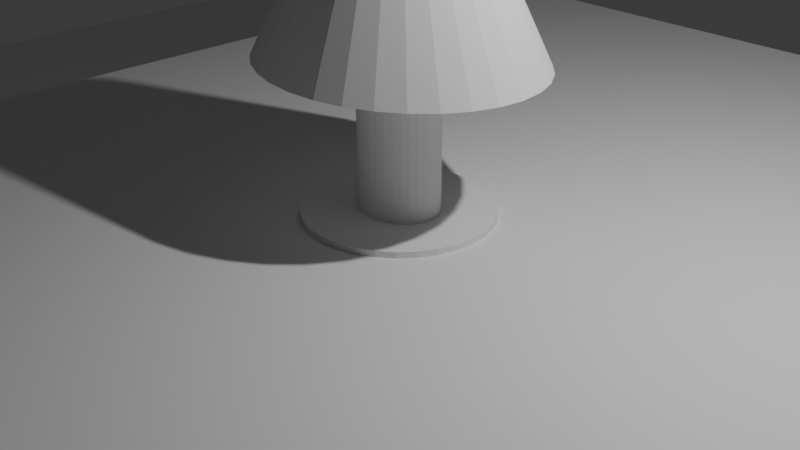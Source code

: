 # Source: 3rd_room.blend  (saved by Blender 4.2.66; exported with 4.5.12 LTS)
import bpy
from mathutils import Matrix  # noqa: F401  (used for matrix-valued properties, if any)

bpy.ops.wm.read_factory_settings(use_empty=True)
scene = bpy.context.scene
scene.name = 'Scene'

# ---- collections
col_collection = bpy.data.collections.new('Collection'); scene.collection.children.link(col_collection)

# ---- world
world_world = bpy.data.worlds.new('World'); scene.world = world_world
world_world.use_nodes = True; world_world.node_tree.nodes.clear()
_N = world_world.node_tree.nodes; _L = world_world.node_tree.links
n0 = _N.new('ShaderNodeOutputWorld'); n0.name = 'World Output'; n0.location = (300, 300)
n1 = _N.new('ShaderNodeBackground'); n1.name = 'Background'; n1.location = (10, 300)
n1.inputs[0].default_value = (0.05088, 0.05088, 0.05088, 1.0)
_L.new(n1.outputs[0], n0.inputs[0])
n0.is_active_output = True
world_world.color = (0.05088, 0.05088, 0.05088)
world_world.sun_shadow_jitter_overblur = 0.0

# ---- cameras
cam_camera = bpy.data.cameras.new('Camera')
cam_camera.clip_end = 100.0
cam_camera.ortho_scale = 7.314

# ---- lights
light_light = bpy.data.lights.new('Light', 'POINT')
light_light.energy = 1000.0
light_light.shadow_soft_size = 0.1

# ---- meshes
me_cylinder_001 = bpy.data.meshes.new('Cylinder.001')
me_cylinder_001.from_pydata([(3.158e-09, 0.388, -1.0), (0.0, 1.0, 1.0), (0.08854, 0.3805, -1.0), (0.1951, 0.9808, 1.0), (0.1737, 0.3585, -1.0), (0.3827, 0.9239, 1.0), (0.2521, 0.3226, -1.0), (0.5556, 0.8315, 1.0), (0.3209, 0.2744, -1.0), (0.7071, 0.7071, 1.0), (0.3773, 0.2156, -1.0), (0.8315, 0.5556, 1.0), (0.4193, 0.1485, -1.0), (0.9239, 0.3827, 1.0), (0.4451, 0.0757, -1.0), (0.9808, 0.1951, 1.0), (0.4538, -9.147e-10, -1.0), (1.0, 0.0, 1.0), (0.4451, -0.0757, -1.0), (0.9808, -0.1951, 1.0), (0.4193, -0.1485, -1.0), (0.9239, -0.3827, 1.0), (0.3773, -0.2156, -1.0), (0.8315, -0.5556, 1.0), (0.3209, -0.2744, -1.0), (0.7071, -0.7071, 1.0), (0.2521, -0.3226, -1.0), (0.5556, -0.8315, 1.0), (0.1737, -0.3585, -1.0), (0.3827, -0.9239, 1.0), (0.08854, -0.3805, -1.0), (0.1951, -0.9808, 1.0), (3.158e-09, -0.388, -1.0), (0.0, -1.0, 1.0), (-0.08854, -0.3805, -1.0), (-0.1951, -0.9808, 1.0), (-0.1737, -0.3585, -1.0), (-0.3827, -0.9239, 1.0), (-0.2521, -0.3226, -1.0), (-0.5556, -0.8315, 1.0), (-0.3209, -0.2744, -1.0), (-0.7071, -0.7071, 1.0), (-0.3773, -0.2156, -1.0), (-0.8315, -0.5556, 1.0), (-0.4193, -0.1485, -1.0), (-0.9239, -0.3827, 1.0), (-0.4451, -0.0757, -1.0), (-0.9808, -0.1951, 1.0), (-0.4538, -9.147e-10, -1.0), (-1.0, 0.0, 1.0), (-0.4451, 0.0757, -1.0), (-0.9808, 0.1951, 1.0), (-0.4193, 0.1485, -1.0), (-0.9239, 0.3827, 1.0), (-0.3773, 0.2156, -1.0), (-0.8315, 0.5556, 1.0), (-0.3209, 0.2744, -1.0), (-0.7071, 0.7071, 1.0), (-0.2521, 0.3226, -1.0), (-0.5556, 0.8315, 1.0), (-0.1737, 0.3585, -1.0), (-0.3827, 0.9239, 1.0), (-0.08854, 0.3805, -1.0), (-0.1951, 0.9808, 1.0), (0.0, 1.0, -1.0), (0.1951, 0.9808, -1.0), (0.3827, 0.9239, -1.0), (0.5556, 0.8315, -1.0), (0.7071, 0.7071, -1.0), (0.8315, 0.5556, -1.0), (0.9239, 0.3827, -1.0), (0.9808, 0.1951, -1.0), (1.0, 0.0, -1.0), (0.9808, -0.1951, -1.0), (0.9239, -0.3827, -1.0), (0.8315, -0.5556, -1.0), (0.7071, -0.7071, -1.0), (0.5556, -0.8315, -1.0), (0.3827, -0.9239, -1.0), (0.1951, -0.9808, -1.0), (0.0, -1.0, -1.0), (-0.1951, -0.9808, -1.0), (-0.3827, -0.9239, -1.0), (-0.5556, -0.8315, -1.0), (-0.7071, -0.7071, -1.0), (-0.8315, -0.5556, -1.0), (-0.9239, -0.3827, -1.0), (-0.9808, -0.1951, -1.0), (-1.0, 0.0, -1.0), (-0.9808, 0.1951, -1.0), (-0.9239, 0.3827, -1.0), (-0.8315, 0.5556, -1.0), (-0.7071, 0.7071, -1.0), (-0.5556, 0.8315, -1.0), (-0.3827, 0.9239, -1.0), (-0.1951, 0.9808, -1.0), (-0.08854, 0.3805, -27.85), (-0.1737, 0.3585, -27.85), (-0.2521, 0.3226, -27.85), (-0.3209, 0.2744, -27.85), (-0.3773, 0.2156, -27.85), (-0.4193, 0.1485, -27.85), (-0.4451, 0.0757, -27.85), (-0.4538, -9.147e-10, -27.85), (-0.4451, -0.0757, -27.85), (-0.4193, -0.1485, -27.85), (-0.3773, -0.2156, -27.85), (-0.3209, -0.2744, -27.85), (-0.2521, -0.3226, -27.85), (-0.1737, -0.3585, -27.85), (-0.08854, -0.3805, -27.85), (-1.395e-09, -0.388, -27.85), (0.08854, -0.3805, -27.85), (0.1737, -0.3585, -27.85), (0.2521, -0.3226, -27.85), (0.3209, -0.2744, -27.85), (0.3773, -0.2156, -27.85), (0.4193, -0.1485, -27.85), (0.4451, -0.0757, -27.85), (0.4538, -9.147e-10, -27.85), (0.4451, 0.0757, -27.85), (0.4193, 0.1485, -27.85), (0.3773, 0.2156, -27.85), (0.3209, 0.2744, -27.85), (0.2521, 0.3226, -27.85), (0.1737, 0.3585, -27.85), (0.08854, 0.3805, -27.85), (-1.395e-09, 0.388, -27.85), (-0.08854, 0.3805, -27.85), (-0.1737, 0.3585, -27.85), (-0.2521, 0.3226, -27.85), (-0.3209, 0.2744, -27.85), (-0.3773, 0.2156, -27.85), (-0.4193, 0.1485, -27.85), (-0.4451, 0.0757, -27.85), (-0.4538, -9.147e-10, -27.85), (-0.4451, -0.0757, -27.85), (-0.4193, -0.1485, -27.85), (-0.3773, -0.2156, -27.85), (-0.3209, -0.2744, -27.85), (-0.2521, -0.3226, -27.85), (-0.1737, -0.3585, -27.85), (-0.08854, -0.3805, -27.85), (-1.395e-09, -0.388, -27.85), (0.08854, -0.3805, -27.85), (0.1737, -0.3585, -27.85), (0.2521, -0.3226, -27.85), (0.3209, -0.2744, -27.85), (0.3773, -0.2156, -27.85), (0.4193, -0.1485, -27.85), (0.4451, -0.0757, -27.85), (0.4538, -9.147e-10, -27.85), (0.4451, 0.0757, -27.85), (0.4193, 0.1485, -27.85), (0.3773, 0.2156, -27.85), (0.3209, 0.2744, -27.85), (0.2521, 0.3226, -27.85), (0.1737, 0.3585, -27.85), (0.08854, 0.3805, -27.85), (-1.395e-09, 0.388, -27.85), (-0.3025, 1.3, -27.85), (-0.5933, 1.225, -27.85), (-0.8614, 1.102, -27.85), (-1.096, 0.9373, -27.85), (-1.289, 0.7364, -27.85), (-1.432, 0.5073, -27.85), (-1.521, 0.2586, -27.85), (-1.55, 5.877e-09, -27.85), (-1.521, -0.2586, -27.85), (-1.438, -0.5094, -27.63), (-1.289, -0.7364, -27.85), (-1.096, -0.9373, -27.85), (-0.8614, -1.102, -27.85), (-0.5933, -1.225, -27.85), (-0.3025, -1.3, -27.85), (3.078e-08, -1.326, -27.85), (0.3025, -1.3, -27.85), (0.5933, -1.225, -27.85), (0.8614, -1.102, -27.85), (1.096, -0.9373, -27.85), (1.289, -0.7364, -27.85), (1.432, -0.5073, -27.85), (1.521, -0.2586, -27.85), (1.55, 5.877e-09, -27.85), (1.521, 0.2586, -27.85), (1.432, 0.5073, -27.85), (1.289, 0.7364, -27.85), (1.096, 0.9373, -27.85), (0.8614, 1.102, -27.85), (0.5933, 1.225, -27.85), (0.3025, 1.3, -27.85), (3.078e-08, 1.326, -27.85), (-0.1481, 0.6366, -54.71), (-0.2905, 0.5997, -54.71), (-0.4218, 0.5397, -54.71), (-0.5368, 0.459, -54.71), (-0.6312, 0.3606, -54.71), (-0.7014, 0.2484, -54.71), (-0.7446, 0.1266, -54.71), (-0.7592, 8.622e-09, -54.71), (-0.7446, -0.1266, -54.71), (-0.6954, -0.2462, -54.93), (-0.6312, -0.3606, -54.71), (-0.5368, -0.459, -54.71), (-0.4218, -0.5397, -54.71), (-0.2905, -0.5997, -54.71), (-0.1481, -0.6366, -54.71), (3.798e-08, -0.6491, -54.71), (0.1481, -0.6366, -54.71), (0.2905, -0.5997, -54.71), (0.4218, -0.5397, -54.71), (0.5368, -0.459, -54.71), (0.6312, -0.3606, -54.71), (0.7014, -0.2484, -54.71), (0.7446, -0.1266, -54.71), (0.7592, 8.622e-09, -54.71), (0.7446, 0.1266, -54.71), (0.7014, 0.2484, -54.71), (0.6312, 0.3606, -54.71), (0.5368, 0.459, -54.71), (0.4218, 0.5397, -54.71), (0.2905, 0.5997, -54.71), (0.1481, 0.6366, -54.71), (3.798e-08, 0.6491, -54.71)], [], [(64, 1, 3, 65), (65, 3, 5, 66), (66, 5, 7, 67), (67, 7, 9, 68), (68, 9, 11, 69), (69, 11, 13, 70), (70, 13, 15, 71), (71, 15, 17, 72), (72, 17, 19, 73), (73, 19, 21, 74), (74, 21, 23, 75), (75, 23, 25, 76), (76, 25, 27, 77), (77, 27, 29, 78), (78, 29, 31, 79), (79, 31, 33, 80), (80, 33, 35, 81), (81, 35, 37, 82), (82, 37, 39, 83), (83, 39, 41, 84), (84, 41, 43, 85), (85, 43, 45, 86), (86, 45, 47, 87), (87, 47, 49, 88), (88, 49, 51, 89), (89, 51, 53, 90), (90, 53, 55, 91), (91, 55, 57, 92), (92, 57, 59, 93), (93, 59, 61, 94), (3, 1, 63, 61, 59, 57, 55, 53, 51, 49, 47, 45, 43, 41, 39, 37, 35, 33, 31, 29, 27, 25, 23, 21, 19, 17, 15, 13, 11, 9, 7, 5), (94, 61, 63, 95), (95, 63, 1, 64), (14, 16, 119, 120), (4, 2, 65, 66), (6, 4, 66, 67), (8, 6, 67, 68), (10, 8, 68, 69), (12, 10, 69, 70), (14, 12, 70, 71), (16, 14, 71, 72), (18, 16, 72, 73), (20, 18, 73, 74), (22, 20, 74, 75), (24, 22, 75, 76), (26, 24, 76, 77), (28, 26, 77, 78), (30, 28, 78, 79), (32, 30, 79, 80), (34, 32, 80, 81), (36, 34, 81, 82), (38, 36, 82, 83), (40, 38, 83, 84), (42, 40, 84, 85), (44, 42, 85, 86), (46, 44, 86, 87), (48, 46, 87, 88), (50, 48, 88, 89), (52, 50, 89, 90), (54, 52, 90, 91), (56, 54, 91, 92), (58, 56, 92, 93), (60, 58, 93, 94), (62, 60, 94, 95), (0, 62, 95, 64), (40, 42, 106, 107), (12, 14, 120, 121), (38, 40, 107, 108), (10, 12, 121, 122), (36, 38, 108, 109), (62, 0, 127, 96), (8, 10, 122, 123), (34, 36, 109, 110), (60, 62, 96, 97), (6, 8, 123, 124), (32, 34, 110, 111), (58, 60, 97, 98), (4, 6, 124, 125), (30, 32, 111, 112), (56, 58, 98, 99), (2, 4, 125, 126), (28, 30, 112, 113), (54, 56, 99, 100), (0, 2, 126, 127), (26, 28, 113, 114), (52, 54, 100, 101), (24, 26, 114, 115), (50, 52, 101, 102), (22, 24, 115, 116), (48, 50, 102, 103), (20, 22, 116, 117), (46, 48, 103, 104), (18, 20, 117, 118), (44, 46, 104, 105), (16, 18, 118, 119), (42, 44, 105, 106), (2, 0, 64, 65), (116, 115, 147, 148), (103, 102, 134, 135), (117, 116, 148, 149), (104, 103, 135, 136), (118, 117, 149, 150), (105, 104, 136, 137), (119, 118, 150, 151), (106, 105, 137, 138), (120, 119, 151, 152), (107, 106, 138, 139), (121, 120, 152, 153), (108, 107, 139, 140), (122, 121, 153, 154), (109, 108, 140, 141), (97, 96, 128, 129), (123, 122, 154, 155), (110, 109, 141, 142), (96, 127, 159, 128), (124, 123, 155, 156), (111, 110, 142, 143), (98, 97, 129, 130), (125, 124, 156, 157), (112, 111, 143, 144), (99, 98, 130, 131), (126, 125, 157, 158), (113, 112, 144, 145), (100, 99, 131, 132), (127, 126, 158, 159), (114, 113, 145, 146), (101, 100, 132, 133), (115, 114, 146, 147), (102, 101, 133, 134), (159, 158, 190, 191), (146, 145, 177, 178), (133, 132, 164, 165), (147, 146, 178, 179), (134, 133, 165, 166), (148, 147, 179, 180), (135, 134, 166, 167), (149, 148, 180, 181), (136, 135, 167, 168), (150, 149, 181, 182), (137, 136, 168, 169), (151, 150, 182, 183), (138, 137, 169, 170), (152, 151, 183, 184), (139, 138, 170, 171), (153, 152, 184, 185), (140, 139, 171, 172), (154, 153, 185, 186), (141, 140, 172, 173), (129, 128, 160, 161), (155, 154, 186, 187), (142, 141, 173, 174), (128, 159, 191, 160), (156, 155, 187, 188), (143, 142, 174, 175), (130, 129, 161, 162), (157, 156, 188, 189), (144, 143, 175, 176), (131, 130, 162, 163), (158, 157, 189, 190), (145, 144, 176, 177), (132, 131, 163, 164), (168, 167, 199, 200), (182, 181, 213, 214), (169, 168, 200, 201), (183, 182, 214, 215), (170, 169, 201, 202), (184, 183, 215, 216), (171, 170, 202, 203), (185, 184, 216, 217), (172, 171, 203, 204), (186, 185, 217, 218), (173, 172, 204, 205), (161, 160, 192, 193), (187, 186, 218, 219), (174, 173, 205, 206), (160, 191, 223, 192), (188, 187, 219, 220), (175, 174, 206, 207), (162, 161, 193, 194), (189, 188, 220, 221), (176, 175, 207, 208), (163, 162, 194, 195), (190, 189, 221, 222), (177, 176, 208, 209), (164, 163, 195, 196), (191, 190, 222, 223), (178, 177, 209, 210), (165, 164, 196, 197), (179, 178, 210, 211), (166, 165, 197, 198), (180, 179, 211, 212), (167, 166, 198, 199), (181, 180, 212, 213), (193, 192, 223, 222, 221, 220, 219, 218, 217, 216, 215, 214, 213, 212, 211, 210, 209, 208, 207, 206, 205, 204, 203, 202, 201, 200, 199, 198, 197, 196, 195, 194)])
_uv = me_cylinder_001.uv_layers.new(name='UVMap')
_uv.uv.foreach_set('vector', [1.0, 0.5, 1.0, 1.0, 0.9688, 1.0, 0.9688, 0.5, 0.9688, 0.5, 0.9688, 1.0, 0.9375, 1.0, 0.9375, 0.5, 0.9375, 0.5, 0.9375, 1.0, 0.9062, 1.0, 0.9062, 0.5, 0.9062, 0.5, 0.9062, 1.0, 0.875, 1.0, 0.875, 0.5, 0.875, 0.5, 0.875, 1.0, 0.8438, 1.0, 0.8438, 0.5, 0.8438, 0.5, 0.8438, 1.0, 0.8125, 1.0, 0.8125, 0.5, 0.8125, 0.5, 0.8125, 1.0, 0.7812, 1.0, 0.7812, 0.5, 0.7812, 0.5, 0.7812, 1.0, 0.75, 1.0, 0.75, 0.5, 0.75, 0.5, 0.75, 1.0, 0.7188, 1.0, 0.7188, 0.5, 0.7188, 0.5, 0.7188, 1.0, 0.6875, 1.0, 0.6875, 0.5, 0.6875, 0.5, 0.6875, 1.0, 0.6562, 1.0, 0.6562, 0.5, 0.6562, 0.5, 0.6562, 1.0, 0.625, 1.0, 0.625, 0.5, 0.625, 0.5, 0.625, 1.0, 0.5938, 1.0, 0.5938, 0.5, 0.5938, 0.5, 0.5938, 1.0, 0.5625, 1.0, 0.5625, 0.5, 0.5625, 0.5, 0.5625, 1.0, 0.5312, 1.0, 0.5312, 0.5, 0.5312, 0.5, 0.5312, 1.0, 0.5, 1.0, 0.5, 0.5, 0.5, 0.5, 0.5, 1.0, 0.4688, 1.0, 0.4688, 0.5, 0.4688, 0.5, 0.4688, 1.0, 0.4375, 1.0, 0.4375, 0.5, 0.4375, 0.5, 0.4375, 1.0, 0.4062, 1.0, 0.4062, 0.5, 0.4062, 0.5, 0.4062, 1.0, 0.375, 1.0, 0.375, 0.5, 0.375, 0.5, 0.375, 1.0, 0.3438, 1.0, 0.3438, 0.5, 0.3438, 0.5, 0.3438, 1.0, 0.3125, 1.0, 0.3125, 0.5, 0.3125, 0.5, 0.3125, 1.0, 0.2812, 1.0, 0.2812, 0.5, 0.2812, 0.5, 0.2812, 1.0, 0.25, 1.0, 0.25, 0.5, 0.25, 0.5, 0.25, 1.0, 0.2188, 1.0, 0.2188, 0.5, 0.2188, 0.5, 0.2188, 1.0, 0.1875, 1.0, 0.1875, 0.5, 0.1875, 0.5, 0.1875, 1.0, 0.1562, 1.0, 0.1562, 0.5, 0.1562, 0.5, 0.1562, 1.0, 0.125, 1.0, 0.125, 0.5, 0.125, 0.5, 0.125, 1.0, 0.09375, 1.0, 0.09375, 0.5, 0.09375, 0.5, 0.09375, 1.0, 0.0625, 1.0, 0.0625, 0.5, 0.2968, 0.4854, 0.25, 0.49, 0.2032, 0.4854, 0.1582, 0.4717, 0.1167, 0.4496, 0.08029, 0.4197, 0.05045, 0.3833, 0.02827, 0.3418, 0.01461, 0.2968, 0.01, 0.25, 0.01461, 0.2032, 0.02827, 0.1582, 0.05045, 0.1167, 0.08029, 0.08029, 0.1167, 0.05045, 0.1582, 0.02827, 0.2032, 0.01461, 0.25, 0.01, 0.2968, 0.01461, 0.3418, 0.02827, 0.3833, 0.05045, 0.4197, 0.08029, 0.4496, 0.1167, 0.4717, 0.1582, 0.4854, 0.2032, 0.49, 0.25, 0.4854, 0.2968, 0.4717, 0.3418, 0.4496, 0.3833, 0.4197, 0.4197, 0.3833, 0.4496, 0.3418, 0.4717, 0.0625, 0.5, 0.0625, 1.0, 0.03125, 1.0, 0.03125, 0.5, 0.03125, 0.5, 0.03125, 1.0, 0.0, 1.0, 0.0, 0.5, 0.9088, 0.2816, 0.9119, 0.25, 0.9119, 0.25, 0.9088, 0.2816, 0.8119, 0.3996, 0.7816, 0.4088, 0.7968, 0.4854, 0.8418, 0.4717, 0.8399, 0.3846, 0.8119, 0.3996, 0.8418, 0.4717, 0.8833, 0.4496, 0.8645, 0.3645, 0.8399, 0.3846, 0.8833, 0.4496, 0.9197, 0.4197, 0.8846, 0.3399, 0.8645, 0.3645, 0.9197, 0.4197, 0.9496, 0.3833, 0.8996, 0.3119, 0.8846, 0.3399, 0.9496, 0.3833, 0.9717, 0.3418, 0.9088, 0.2816, 0.8996, 0.3119, 0.9717, 0.3418, 0.9854, 0.2968, 0.9119, 0.25, 0.9088, 0.2816, 0.9854, 0.2968, 0.99, 0.25, 0.9088, 0.2184, 0.9119, 0.25, 0.99, 0.25, 0.9854, 0.2032, 0.8996, 0.1881, 0.9088, 0.2184, 0.9854, 0.2032, 0.9717, 0.1582, 0.8846, 0.1601, 0.8996, 0.1881, 0.9717, 0.1582, 0.9496, 0.1167, 0.8645, 0.1355, 0.8846, 0.1601, 0.9496, 0.1167, 0.9197, 0.08029, 0.8399, 0.1154, 0.8645, 0.1355, 0.9197, 0.08029, 0.8833, 0.05045, 0.8119, 0.1005, 0.8399, 0.1154, 0.8833, 0.05045, 0.8418, 0.02827, 0.7816, 0.09124, 0.8119, 0.1005, 0.8418, 0.02827, 0.7968, 0.01461, 0.75, 0.08813, 0.7816, 0.09124, 0.7968, 0.01461, 0.75, 0.01, 0.7184, 0.09124, 0.75, 0.08813, 0.75, 0.01, 0.7032, 0.01461, 0.6881, 0.1005, 0.7184, 0.09124, 0.7032, 0.01461, 0.6582, 0.02827, 0.6601, 0.1154, 0.6881, 0.1005, 0.6582, 0.02827, 0.6167, 0.05045, 0.6355, 0.1355, 0.6601, 0.1154, 0.6167, 0.05045, 0.5803, 0.08029, 0.6154, 0.1601, 0.6355, 0.1355, 0.5803, 0.08029, 0.5504, 0.1167, 0.6005, 0.1881, 0.6154, 0.1601, 0.5504, 0.1167, 0.5283, 0.1582, 0.5912, 0.2184, 0.6005, 0.1881, 0.5283, 0.1582, 0.5146, 0.2032, 0.5881, 0.25, 0.5912, 0.2184, 0.5146, 0.2032, 0.51, 0.25, 0.5912, 0.2816, 0.5881, 0.25, 0.51, 0.25, 0.5146, 0.2968, 0.6005, 0.3119, 0.5912, 0.2816, 0.5146, 0.2968, 0.5283, 0.3418, 0.6154, 0.3399, 0.6005, 0.3119, 0.5283, 0.3418, 0.5504, 0.3833, 0.6355, 0.3645, 0.6154, 0.3399, 0.5504, 0.3833, 0.5803, 0.4197, 0.6601, 0.3846, 0.6355, 0.3645, 0.5803, 0.4197, 0.6167, 0.4496, 0.6881, 0.3995, 0.6601, 0.3846, 0.6167, 0.4496, 0.6582, 0.4717, 0.7184, 0.4088, 0.6881, 0.3995, 0.6582, 0.4717, 0.7032, 0.4854, 0.75, 0.4119, 0.7184, 0.4088, 0.7032, 0.4854, 0.75, 0.49, 0.6355, 0.1355, 0.6154, 0.1601, 0.6154, 0.1601, 0.6355, 0.1355, 0.8996, 0.3119, 0.9088, 0.2816, 0.9088, 0.2816, 0.8996, 0.3119, 0.6601, 0.1154, 0.6355, 0.1355, 0.6355, 0.1355, 0.6601, 0.1154, 0.8846, 0.3399, 0.8996, 0.3119, 0.8996, 0.3119, 0.8846, 0.3399, 0.6881, 0.1005, 0.6601, 0.1154, 0.6601, 0.1154, 0.6881, 0.1005, 0.7184, 0.4088, 0.75, 0.4119, 0.75, 0.4119, 0.7184, 0.4088, 0.8645, 0.3645, 0.8846, 0.3399, 0.8846, 0.3399, 0.8645, 0.3645, 0.7184, 0.09124, 0.6881, 0.1005, 0.6881, 0.1005, 0.7184, 0.09124, 0.6881, 0.3995, 0.7184, 0.4088, 0.7184, 0.4088, 0.6881, 0.3995, 0.8399, 0.3846, 0.8645, 0.3645, 0.8645, 0.3645, 0.8399, 0.3846, 0.75, 0.08813, 0.7184, 0.09124, 0.7184, 0.09124, 0.75, 0.08813, 0.6601, 0.3846, 0.6881, 0.3995, 0.6881, 0.3995, 0.6601, 0.3846, 0.8119, 0.3996, 0.8399, 0.3846, 0.8399, 0.3846, 0.8119, 0.3996, 0.7816, 0.09124, 0.75, 0.08813, 0.75, 0.08813, 0.7816, 0.09124, 0.6355, 0.3645, 0.6601, 0.3846, 0.6601, 0.3846, 0.6355, 0.3645, 0.7816, 0.4088, 0.8119, 0.3996, 0.8119, 0.3996, 0.7816, 0.4088, 0.8119, 0.1005, 0.7816, 0.09124, 0.7816, 0.09124, 0.8119, 0.1005, 0.6154, 0.3399, 0.6355, 0.3645, 0.6355, 0.3645, 0.6154, 0.3399, 0.75, 0.4119, 0.7816, 0.4088, 0.7816, 0.4088, 0.75, 0.4119, 0.8399, 0.1154, 0.8119, 0.1005, 0.8119, 0.1005, 0.8399, 0.1154, 0.6005, 0.3119, 0.6154, 0.3399, 0.6154, 0.3399, 0.6005, 0.3119, 0.8645, 0.1355, 0.8399, 0.1154, 0.8399, 0.1154, 0.8645, 0.1355, 0.5912, 0.2816, 0.6005, 0.3119, 0.6005, 0.3119, 0.5912, 0.2816, 0.8846, 0.1601, 0.8645, 0.1355, 0.8645, 0.1355, 0.8846, 0.1601, 0.5881, 0.25, 0.5912, 0.2816, 0.5912, 0.2816, 0.5881, 0.25, 0.8996, 0.1881, 0.8846, 0.1601, 0.8846, 0.1601, 0.8996, 0.1881, 0.5912, 0.2184, 0.5881, 0.25, 0.5881, 0.25, 0.5912, 0.2184, 0.9088, 0.2184, 0.8996, 0.1881, 0.8996, 0.1881, 0.9088, 0.2184, 0.6005, 0.1881, 0.5912, 0.2184, 0.5912, 0.2184, 0.6005, 0.1881, 0.9119, 0.25, 0.9088, 0.2184, 0.9088, 0.2184, 0.9119, 0.25, 0.6154, 0.1601, 0.6005, 0.1881, 0.6005, 0.1881, 0.6154, 0.1601, 0.7816, 0.4088, 0.75, 0.4119, 0.75, 0.49, 0.7968, 0.4854, 0.8846, 0.1601, 0.8645, 0.1355, 0.8645, 0.1355, 0.8846, 0.1601, 0.5881, 0.25, 0.5912, 0.2816, 0.5912, 0.2816, 0.5881, 0.25, 0.8996, 0.1881, 0.8846, 0.1601, 0.8846, 0.1601, 0.8996, 0.1881, 0.5912, 0.2184, 0.5881, 0.25, 0.5881, 0.25, 0.5912, 0.2184, 0.9088, 0.2184, 0.8996, 0.1881, 0.8996, 0.1881, 0.9088, 0.2184, 0.6005, 0.1881, 0.5912, 0.2184, 0.5912, 0.2184, 0.6005, 0.1881, 0.9119, 0.25, 0.9088, 0.2184, 0.9088, 0.2184, 0.9119, 0.25, 0.6154, 0.1601, 0.6005, 0.1881, 0.6005, 0.1881, 0.6154, 0.1601, 0.9088, 0.2816, 0.9119, 0.25, 0.9119, 0.25, 0.9088, 0.2816, 0.6355, 0.1355, 0.6154, 0.1601, 0.6154, 0.1601, 0.6355, 0.1355, 0.8996, 0.3119, 0.9088, 0.2816, 0.9088, 0.2816, 0.8996, 0.3119, 0.6601, 0.1154, 0.6355, 0.1355, 0.6355, 0.1355, 0.6601, 0.1154, 0.8846, 0.3399, 0.8996, 0.3119, 0.8996, 0.3119, 0.8846, 0.3399, 0.6881, 0.1005, 0.6601, 0.1154, 0.6601, 0.1154, 0.6881, 0.1005, 0.6881, 0.3995, 0.7184, 0.4088, 0.7184, 0.4088, 0.6881, 0.3995, 0.8645, 0.3645, 0.8846, 0.3399, 0.8846, 0.3399, 0.8645, 0.3645, 0.7184, 0.09124, 0.6881, 0.1005, 0.6881, 0.1005, 0.7184, 0.09124, 0.7184, 0.4088, 0.75, 0.4119, 0.75, 0.4119, 0.7184, 0.4088, 0.8399, 0.3846, 0.8645, 0.3645, 0.8645, 0.3645, 0.8399, 0.3846, 0.75, 0.08813, 0.7184, 0.09124, 0.7184, 0.09124, 0.75, 0.08813, 0.6601, 0.3846, 0.6881, 0.3995, 0.6881, 0.3995, 0.6601, 0.3846, 0.8119, 0.3996, 0.8399, 0.3846, 0.8399, 0.3846, 0.8119, 0.3996, 0.7816, 0.09124, 0.75, 0.08813, 0.75, 0.08813, 0.7816, 0.09124, 0.6355, 0.3645, 0.6601, 0.3846, 0.6601, 0.3846, 0.6355, 0.3645, 0.7816, 0.4088, 0.8119, 0.3996, 0.8119, 0.3996, 0.7816, 0.4088, 0.8119, 0.1005, 0.7816, 0.09124, 0.7816, 0.09124, 0.8119, 0.1005, 0.6154, 0.3399, 0.6355, 0.3645, 0.6355, 0.3645, 0.6154, 0.3399, 0.75, 0.4119, 0.7816, 0.4088, 0.7816, 0.4088, 0.75, 0.4119, 0.8399, 0.1154, 0.8119, 0.1005, 0.8119, 0.1005, 0.8399, 0.1154, 0.6005, 0.3119, 0.6154, 0.3399, 0.6154, 0.3399, 0.6005, 0.3119, 0.8645, 0.1355, 0.8399, 0.1154, 0.8399, 0.1154, 0.8645, 0.1355, 0.5912, 0.2816, 0.6005, 0.3119, 0.6005, 0.3119, 0.5912, 0.2816, 0.75, 0.4119, 0.7816, 0.4088, 0.7816, 0.4088, 0.75, 0.4119, 0.8399, 0.1154, 0.8119, 0.1005, 0.8119, 0.1005, 0.8399, 0.1154, 0.6005, 0.3119, 0.6154, 0.3399, 0.6154, 0.3399, 0.6005, 0.3119, 0.8645, 0.1355, 0.8399, 0.1154, 0.8399, 0.1154, 0.8645, 0.1355, 0.5912, 0.2816, 0.6005, 0.3119, 0.6005, 0.3119, 0.5912, 0.2816, 0.8846, 0.1601, 0.8645, 0.1355, 0.8645, 0.1355, 0.8846, 0.1601, 0.5881, 0.25, 0.5912, 0.2816, 0.5912, 0.2816, 0.5881, 0.25, 0.8996, 0.1881, 0.8846, 0.1601, 0.8846, 0.1601, 0.8996, 0.1881, 0.5912, 0.2184, 0.5881, 0.25, 0.5881, 0.25, 0.5912, 0.2184, 0.9088, 0.2184, 0.8996, 0.1881, 0.8996, 0.1881, 0.9088, 0.2184, 0.6005, 0.1881, 0.5912, 0.2184, 0.5912, 0.2184, 0.6005, 0.1881, 0.9119, 0.25, 0.9088, 0.2184, 0.9088, 0.2184, 0.9119, 0.25, 0.6154, 0.1601, 0.6005, 0.1881, 0.6005, 0.1881, 0.6154, 0.1601, 0.9088, 0.2816, 0.9119, 0.25, 0.9119, 0.25, 0.9088, 0.2816, 0.6355, 0.1355, 0.6154, 0.1601, 0.6154, 0.1601, 0.6355, 0.1355, 0.8996, 0.3119, 0.9088, 0.2816, 0.9088, 0.2816, 0.8996, 0.3119, 0.6601, 0.1154, 0.6355, 0.1355, 0.6355, 0.1355, 0.6601, 0.1154, 0.8846, 0.3399, 0.8996, 0.3119, 0.8996, 0.3119, 0.8846, 0.3399, 0.6881, 0.1005, 0.6601, 0.1154, 0.6601, 0.1154, 0.6881, 0.1005, 0.6881, 0.3995, 0.7184, 0.4088, 0.7184, 0.4088, 0.6881, 0.3995, 0.8645, 0.3645, 0.8846, 0.3399, 0.8846, 0.3399, 0.8645, 0.3645, 0.7184, 0.09124, 0.6881, 0.1005, 0.6881, 0.1005, 0.7184, 0.09124, 0.7184, 0.4088, 0.75, 0.4119, 0.75, 0.4119, 0.7184, 0.4088, 0.8399, 0.3846, 0.8645, 0.3645, 0.8645, 0.3645, 0.8399, 0.3846, 0.75, 0.08813, 0.7184, 0.09124, 0.7184, 0.09124, 0.75, 0.08813, 0.6601, 0.3846, 0.6881, 0.3995, 0.6881, 0.3995, 0.6601, 0.3846, 0.8119, 0.3996, 0.8399, 0.3846, 0.8399, 0.3846, 0.8119, 0.3996, 0.7816, 0.09124, 0.75, 0.08813, 0.75, 0.08813, 0.7816, 0.09124, 0.6355, 0.3645, 0.6601, 0.3846, 0.6601, 0.3846, 0.6355, 0.3645, 0.7816, 0.4088, 0.8119, 0.3996, 0.8119, 0.3996, 0.7816, 0.4088, 0.8119, 0.1005, 0.7816, 0.09124, 0.7816, 0.09124, 0.8119, 0.1005, 0.6154, 0.3399, 0.6355, 0.3645, 0.6355, 0.3645, 0.6154, 0.3399, 0.5912, 0.2184, 0.5881, 0.25, 0.5881, 0.25, 0.5912, 0.2184, 0.9088, 0.2184, 0.8996, 0.1881, 0.8996, 0.1881, 0.9088, 0.2184, 0.6005, 0.1881, 0.5912, 0.2184, 0.5912, 0.2184, 0.6005, 0.1881, 0.9119, 0.25, 0.9088, 0.2184, 0.9088, 0.2184, 0.9119, 0.25, 0.6154, 0.1601, 0.6005, 0.1881, 0.6005, 0.1881, 0.6154, 0.1601, 0.9088, 0.2816, 0.9119, 0.25, 0.9119, 0.25, 0.9088, 0.2816, 0.6355, 0.1355, 0.6154, 0.1601, 0.6154, 0.1601, 0.6355, 0.1355, 0.8996, 0.3119, 0.9088, 0.2816, 0.9088, 0.2816, 0.8996, 0.3119, 0.6601, 0.1154, 0.6355, 0.1355, 0.6355, 0.1355, 0.6601, 0.1154, 0.8846, 0.3399, 0.8996, 0.3119, 0.8996, 0.3119, 0.8846, 0.3399, 0.6881, 0.1005, 0.6601, 0.1154, 0.6601, 0.1154, 0.6881, 0.1005, 0.6881, 0.3995, 0.7184, 0.4088, 0.7184, 0.4088, 0.6881, 0.3995, 0.8645, 0.3645, 0.8846, 0.3399, 0.8846, 0.3399, 0.8645, 0.3645, 0.7184, 0.09124, 0.6881, 0.1005, 0.6881, 0.1005, 0.7184, 0.09124, 0.7184, 0.4088, 0.75, 0.4119, 0.75, 0.4119, 0.7184, 0.4088, 0.8399, 0.3846, 0.8645, 0.3645, 0.8645, 0.3645, 0.8399, 0.3846, 0.75, 0.08813, 0.7184, 0.09124, 0.7184, 0.09124, 0.75, 0.08813, 0.6601, 0.3846, 0.6881, 0.3995, 0.6881, 0.3995, 0.6601, 0.3846, 0.8119, 0.3996, 0.8399, 0.3846, 0.8399, 0.3846, 0.8119, 0.3996, 0.7816, 0.09124, 0.75, 0.08813, 0.75, 0.08813, 0.7816, 0.09124, 0.6355, 0.3645, 0.6601, 0.3846, 0.6601, 0.3846, 0.6355, 0.3645, 0.7816, 0.4088, 0.8119, 0.3996, 0.8119, 0.3996, 0.7816, 0.4088, 0.8119, 0.1005, 0.7816, 0.09124, 0.7816, 0.09124, 0.8119, 0.1005, 0.6154, 0.3399, 0.6355, 0.3645, 0.6355, 0.3645, 0.6154, 0.3399, 0.75, 0.4119, 0.7816, 0.4088, 0.7816, 0.4088, 0.75, 0.4119, 0.8399, 0.1154, 0.8119, 0.1005, 0.8119, 0.1005, 0.8399, 0.1154, 0.6005, 0.3119, 0.6154, 0.3399, 0.6154, 0.3399, 0.6005, 0.3119, 0.8645, 0.1355, 0.8399, 0.1154, 0.8399, 0.1154, 0.8645, 0.1355, 0.5912, 0.2816, 0.6005, 0.3119, 0.6005, 0.3119, 0.5912, 0.2816, 0.8846, 0.1601, 0.8645, 0.1355, 0.8645, 0.1355, 0.8846, 0.1601, 0.5881, 0.25, 0.5912, 0.2816, 0.5912, 0.2816, 0.5881, 0.25, 0.8996, 0.1881, 0.8846, 0.1601, 0.8846, 0.1601, 0.8996, 0.1881, 0.6881, 0.3995, 0.7184, 0.4088, 0.75, 0.4119, 0.7816, 0.4088, 0.8119, 0.3996, 0.8399, 0.3846, 0.8645, 0.3645, 0.8846, 0.3399, 0.8996, 0.3119, 0.9088, 0.2816, 0.9119, 0.25, 0.9088, 0.2184, 0.8996, 0.1881, 0.8846, 0.1601, 0.8645, 0.1355, 0.8399, 0.1154, 0.8119, 0.1005, 0.7816, 0.09124, 0.75, 0.08813, 0.7184, 0.09124, 0.6881, 0.1005, 0.6601, 0.1154, 0.6355, 0.1355, 0.6154, 0.1601, 0.6005, 0.1881, 0.5912, 0.2184, 0.5881, 0.25, 0.5912, 0.2816, 0.6005, 0.3119, 0.6154, 0.3399, 0.6355, 0.3645, 0.6601, 0.3846])
me_cylinder_001.update()
me_plane = bpy.data.meshes.new('Plane')
me_plane.from_pydata([(-1.0, -1.0, 0.0), (1.0, -1.0, 0.0), (-1.0, 1.0, 0.0), (1.0, 1.0, 0.0), (-1.0, 1.0, -0.9319), (-1.0, -1.0, -0.9319), (1.0, -1.0, -0.9319), (1.0, 1.0, -0.9319)], [], [(0, 2, 3, 1), (5, 6, 7, 4), (3, 2, 4, 7), (0, 1, 6, 5), (1, 3, 7, 6), (2, 0, 5, 4)])
_uv = me_plane.uv_layers.new(name='UVMap')
_uv.uv.foreach_set('vector', [0.0, 0.0, 0.0, 1.0, 1.0, 1.0, 1.0, 0.0, 0.0, 0.0, 1.0, 0.0, 1.0, 1.0, 0.0, 1.0, 1.0, 1.0, 0.0, 1.0, 0.0, 1.0, 1.0, 1.0, 0.0, 0.0, 1.0, 0.0, 1.0, 0.0, 0.0, 0.0, 1.0, 0.0, 1.0, 1.0, 1.0, 1.0, 1.0, 0.0, 0.0, 1.0, 0.0, 0.0, 0.0, 0.0, 0.0, 1.0])
me_plane.update()
me_cylinder_002 = bpy.data.meshes.new('Cylinder.002')
me_cylinder_002.from_pydata([(0.0, 1.0, -1.0), (0.0, 1.0, 1.0), (0.1951, 0.9808, -1.0), (0.1951, 0.9808, 1.0), (0.3827, 0.9239, -1.0), (0.3827, 0.9239, 1.0), (0.5556, 0.8315, -1.0), (0.5556, 0.8315, 1.0), (0.7071, 0.7071, -1.0), (0.7071, 0.7071, 1.0), (0.8315, 0.5556, -1.0), (0.8315, 0.5556, 1.0), (0.9239, 0.3827, -1.0), (0.9239, 0.3827, 1.0), (0.9808, 0.1951, -1.0), (0.9808, 0.1951, 1.0), (1.0, 0.0, -1.0), (1.0, 0.0, 1.0), (0.9808, -0.1951, -1.0), (0.9808, -0.1951, 1.0), (0.9239, -0.3827, -1.0), (0.9239, -0.3827, 1.0), (0.8315, -0.5556, -1.0), (0.8315, -0.5556, 1.0), (0.7071, -0.7071, -1.0), (0.7071, -0.7071, 1.0), (0.5556, -0.8315, -1.0), (0.5556, -0.8315, 1.0), (0.3827, -0.9239, -1.0), (0.3827, -0.9239, 1.0), (0.1951, -0.9808, -1.0), (0.1951, -0.9808, 1.0), (0.0, -1.0, -1.0), (0.0, -1.0, 1.0), (-0.1951, -0.9808, -1.0), (-0.1951, -0.9808, 1.0), (-0.3827, -0.9239, -1.0), (-0.3827, -0.9239, 1.0), (-0.5556, -0.8315, -1.0), (-0.5556, -0.8315, 1.0), (-0.7071, -0.7071, -1.0), (-0.7071, -0.7071, 1.0), (-0.8315, -0.5556, -1.0), (-0.8315, -0.5556, 1.0), (-0.9239, -0.3827, -1.0), (-0.9239, -0.3827, 1.0), (-0.9808, -0.1951, -1.0), (-0.9808, -0.1951, 1.0), (-1.0, 0.0, -1.0), (-1.0, 0.0, 1.0), (-0.9808, 0.1951, -1.0), (-0.9808, 0.1951, 1.0), (-0.9239, 0.3827, -1.0), (-0.9239, 0.3827, 1.0), (-0.8315, 0.5556, -1.0), (-0.8315, 0.5556, 1.0), (-0.7071, 0.7071, -1.0), (-0.7071, 0.7071, 1.0), (-0.5556, 0.8315, -1.0), (-0.5556, 0.8315, 1.0), (-0.3827, 0.9239, -1.0), (-0.3827, 0.9239, 1.0), (-0.1951, 0.9808, -1.0), (-0.1951, 0.9808, 1.0)], [], [(0, 1, 3, 2), (2, 3, 5, 4), (4, 5, 7, 6), (6, 7, 9, 8), (8, 9, 11, 10), (10, 11, 13, 12), (12, 13, 15, 14), (14, 15, 17, 16), (16, 17, 19, 18), (18, 19, 21, 20), (20, 21, 23, 22), (22, 23, 25, 24), (24, 25, 27, 26), (26, 27, 29, 28), (28, 29, 31, 30), (30, 31, 33, 32), (32, 33, 35, 34), (34, 35, 37, 36), (36, 37, 39, 38), (38, 39, 41, 40), (40, 41, 43, 42), (42, 43, 45, 44), (44, 45, 47, 46), (46, 47, 49, 48), (48, 49, 51, 50), (50, 51, 53, 52), (52, 53, 55, 54), (54, 55, 57, 56), (56, 57, 59, 58), (58, 59, 61, 60), (3, 1, 63, 61, 59, 57, 55, 53, 51, 49, 47, 45, 43, 41, 39, 37, 35, 33, 31, 29, 27, 25, 23, 21, 19, 17, 15, 13, 11, 9, 7, 5), (60, 61, 63, 62), (62, 63, 1, 0), (0, 2, 4, 6, 8, 10, 12, 14, 16, 18, 20, 22, 24, 26, 28, 30, 32, 34, 36, 38, 40, 42, 44, 46, 48, 50, 52, 54, 56, 58, 60, 62)])
_uv = me_cylinder_002.uv_layers.new(name='UVMap')
_uv.uv.foreach_set('vector', [1.0, 0.5, 1.0, 1.0, 0.9688, 1.0, 0.9688, 0.5, 0.9688, 0.5, 0.9688, 1.0, 0.9375, 1.0, 0.9375, 0.5, 0.9375, 0.5, 0.9375, 1.0, 0.9062, 1.0, 0.9062, 0.5, 0.9062, 0.5, 0.9062, 1.0, 0.875, 1.0, 0.875, 0.5, 0.875, 0.5, 0.875, 1.0, 0.8438, 1.0, 0.8438, 0.5, 0.8438, 0.5, 0.8438, 1.0, 0.8125, 1.0, 0.8125, 0.5, 0.8125, 0.5, 0.8125, 1.0, 0.7812, 1.0, 0.7812, 0.5, 0.7812, 0.5, 0.7812, 1.0, 0.75, 1.0, 0.75, 0.5, 0.75, 0.5, 0.75, 1.0, 0.7188, 1.0, 0.7188, 0.5, 0.7188, 0.5, 0.7188, 1.0, 0.6875, 1.0, 0.6875, 0.5, 0.6875, 0.5, 0.6875, 1.0, 0.6562, 1.0, 0.6562, 0.5, 0.6562, 0.5, 0.6562, 1.0, 0.625, 1.0, 0.625, 0.5, 0.625, 0.5, 0.625, 1.0, 0.5938, 1.0, 0.5938, 0.5, 0.5938, 0.5, 0.5938, 1.0, 0.5625, 1.0, 0.5625, 0.5, 0.5625, 0.5, 0.5625, 1.0, 0.5312, 1.0, 0.5312, 0.5, 0.5312, 0.5, 0.5312, 1.0, 0.5, 1.0, 0.5, 0.5, 0.5, 0.5, 0.5, 1.0, 0.4688, 1.0, 0.4688, 0.5, 0.4688, 0.5, 0.4688, 1.0, 0.4375, 1.0, 0.4375, 0.5, 0.4375, 0.5, 0.4375, 1.0, 0.4062, 1.0, 0.4062, 0.5, 0.4062, 0.5, 0.4062, 1.0, 0.375, 1.0, 0.375, 0.5, 0.375, 0.5, 0.375, 1.0, 0.3438, 1.0, 0.3438, 0.5, 0.3438, 0.5, 0.3438, 1.0, 0.3125, 1.0, 0.3125, 0.5, 0.3125, 0.5, 0.3125, 1.0, 0.2812, 1.0, 0.2812, 0.5, 0.2812, 0.5, 0.2812, 1.0, 0.25, 1.0, 0.25, 0.5, 0.25, 0.5, 0.25, 1.0, 0.2188, 1.0, 0.2188, 0.5, 0.2188, 0.5, 0.2188, 1.0, 0.1875, 1.0, 0.1875, 0.5, 0.1875, 0.5, 0.1875, 1.0, 0.1562, 1.0, 0.1562, 0.5, 0.1562, 0.5, 0.1562, 1.0, 0.125, 1.0, 0.125, 0.5, 0.125, 0.5, 0.125, 1.0, 0.09375, 1.0, 0.09375, 0.5, 0.09375, 0.5, 0.09375, 1.0, 0.0625, 1.0, 0.0625, 0.5, 0.2968, 0.4854, 0.25, 0.49, 0.2032, 0.4854, 0.1582, 0.4717, 0.1167, 0.4496, 0.08029, 0.4197, 0.05045, 0.3833, 0.02827, 0.3418, 0.01461, 0.2968, 0.01, 0.25, 0.01461, 0.2032, 0.02827, 0.1582, 0.05045, 0.1167, 0.08029, 0.08029, 0.1167, 0.05045, 0.1582, 0.02827, 0.2032, 0.01461, 0.25, 0.01, 0.2968, 0.01461, 0.3418, 0.02827, 0.3833, 0.05045, 0.4197, 0.08029, 0.4496, 0.1167, 0.4717, 0.1582, 0.4854, 0.2032, 0.49, 0.25, 0.4854, 0.2968, 0.4717, 0.3418, 0.4496, 0.3833, 0.4197, 0.4197, 0.3833, 0.4496, 0.3418, 0.4717, 0.0625, 0.5, 0.0625, 1.0, 0.03125, 1.0, 0.03125, 0.5, 0.03125, 0.5, 0.03125, 1.0, 0.0, 1.0, 0.0, 0.5, 0.75, 0.49, 0.7968, 0.4854, 0.8418, 0.4717, 0.8833, 0.4496, 0.9197, 0.4197, 0.9496, 0.3833, 0.9717, 0.3418, 0.9854, 0.2968, 0.99, 0.25, 0.9854, 0.2032, 0.9717, 0.1582, 0.9496, 0.1167, 0.9197, 0.08029, 0.8833, 0.05045, 0.8418, 0.02827, 0.7968, 0.01461, 0.75, 0.01, 0.7032, 0.01461, 0.6582, 0.02827, 0.6167, 0.05045, 0.5803, 0.08029, 0.5504, 0.1167, 0.5283, 0.1582, 0.5146, 0.2032, 0.51, 0.25, 0.5146, 0.2968, 0.5283, 0.3418, 0.5504, 0.3833, 0.5803, 0.4197, 0.6167, 0.4496, 0.6582, 0.4717, 0.7032, 0.4854])
me_cylinder_002.update()
me_cylinder_003 = bpy.data.meshes.new('Cylinder.003')
me_cylinder_003.from_pydata([(0.0, 1.0, -1.0), (0.0, 1.0, 1.0), (0.1951, 0.9808, -1.0), (0.1951, 0.9808, 1.0), (0.3827, 0.9239, -1.0), (0.3827, 0.9239, 1.0), (0.5556, 0.8315, -1.0), (0.5556, 0.8315, 1.0), (0.7071, 0.7071, -1.0), (0.7071, 0.7071, 1.0), (0.8315, 0.5556, -1.0), (0.8315, 0.5556, 1.0), (0.9239, 0.3827, -1.0), (0.9239, 0.3827, 1.0), (0.9808, 0.1951, -1.0), (0.9808, 0.1951, 1.0), (1.0, 0.0, -1.0), (1.0, 0.0, 1.0), (0.9808, -0.1951, -1.0), (0.9808, -0.1951, 1.0), (0.9239, -0.3827, -1.0), (0.9239, -0.3827, 1.0), (0.8315, -0.5556, -1.0), (0.8315, -0.5556, 1.0), (0.7071, -0.7071, -1.0), (0.7071, -0.7071, 1.0), (0.5556, -0.8315, -1.0), (0.5556, -0.8315, 1.0), (0.3827, -0.9239, -1.0), (0.3827, -0.9239, 1.0), (0.1951, -0.9808, -1.0), (0.1951, -0.9808, 1.0), (0.0, -1.0, -1.0), (0.0, -1.0, 1.0), (-0.1951, -0.9808, -1.0), (-0.1951, -0.9808, 1.0), (-0.3827, -0.9239, -1.0), (-0.3827, -0.9239, 1.0), (-0.5556, -0.8315, -1.0), (-0.5556, -0.8315, 1.0), (-0.7071, -0.7071, -1.0), (-0.7071, -0.7071, 1.0), (-0.8315, -0.5556, -1.0), (-0.8315, -0.5556, 1.0), (-0.9239, -0.3827, -1.0), (-0.9239, -0.3827, 1.0), (-0.9808, -0.1951, -1.0), (-0.9808, -0.1951, 1.0), (-1.0, 0.0, -1.0), (-1.0, 0.0, 1.0), (-0.9808, 0.1951, -1.0), (-0.9808, 0.1951, 1.0), (-0.9239, 0.3827, -1.0), (-0.9239, 0.3827, 1.0), (-0.8315, 0.5556, -1.0), (-0.8315, 0.5556, 1.0), (-0.7071, 0.7071, -1.0), (-0.7071, 0.7071, 1.0), (-0.5556, 0.8315, -1.0), (-0.5556, 0.8315, 1.0), (-0.3827, 0.9239, -1.0), (-0.3827, 0.9239, 1.0), (-0.1951, 0.9808, -1.0), (-0.1951, 0.9808, 1.0)], [], [(0, 1, 3, 2), (2, 3, 5, 4), (4, 5, 7, 6), (6, 7, 9, 8), (8, 9, 11, 10), (10, 11, 13, 12), (12, 13, 15, 14), (14, 15, 17, 16), (16, 17, 19, 18), (18, 19, 21, 20), (20, 21, 23, 22), (22, 23, 25, 24), (24, 25, 27, 26), (26, 27, 29, 28), (28, 29, 31, 30), (30, 31, 33, 32), (32, 33, 35, 34), (34, 35, 37, 36), (36, 37, 39, 38), (38, 39, 41, 40), (40, 41, 43, 42), (42, 43, 45, 44), (44, 45, 47, 46), (46, 47, 49, 48), (48, 49, 51, 50), (50, 51, 53, 52), (52, 53, 55, 54), (54, 55, 57, 56), (56, 57, 59, 58), (58, 59, 61, 60), (3, 1, 63, 61, 59, 57, 55, 53, 51, 49, 47, 45, 43, 41, 39, 37, 35, 33, 31, 29, 27, 25, 23, 21, 19, 17, 15, 13, 11, 9, 7, 5), (60, 61, 63, 62), (62, 63, 1, 0), (0, 2, 4, 6, 8, 10, 12, 14, 16, 18, 20, 22, 24, 26, 28, 30, 32, 34, 36, 38, 40, 42, 44, 46, 48, 50, 52, 54, 56, 58, 60, 62)])
_uv = me_cylinder_003.uv_layers.new(name='UVMap')
_uv.uv.foreach_set('vector', [1.0, 0.5, 1.0, 1.0, 0.9688, 1.0, 0.9688, 0.5, 0.9688, 0.5, 0.9688, 1.0, 0.9375, 1.0, 0.9375, 0.5, 0.9375, 0.5, 0.9375, 1.0, 0.9062, 1.0, 0.9062, 0.5, 0.9062, 0.5, 0.9062, 1.0, 0.875, 1.0, 0.875, 0.5, 0.875, 0.5, 0.875, 1.0, 0.8438, 1.0, 0.8438, 0.5, 0.8438, 0.5, 0.8438, 1.0, 0.8125, 1.0, 0.8125, 0.5, 0.8125, 0.5, 0.8125, 1.0, 0.7812, 1.0, 0.7812, 0.5, 0.7812, 0.5, 0.7812, 1.0, 0.75, 1.0, 0.75, 0.5, 0.75, 0.5, 0.75, 1.0, 0.7188, 1.0, 0.7188, 0.5, 0.7188, 0.5, 0.7188, 1.0, 0.6875, 1.0, 0.6875, 0.5, 0.6875, 0.5, 0.6875, 1.0, 0.6562, 1.0, 0.6562, 0.5, 0.6562, 0.5, 0.6562, 1.0, 0.625, 1.0, 0.625, 0.5, 0.625, 0.5, 0.625, 1.0, 0.5938, 1.0, 0.5938, 0.5, 0.5938, 0.5, 0.5938, 1.0, 0.5625, 1.0, 0.5625, 0.5, 0.5625, 0.5, 0.5625, 1.0, 0.5312, 1.0, 0.5312, 0.5, 0.5312, 0.5, 0.5312, 1.0, 0.5, 1.0, 0.5, 0.5, 0.5, 0.5, 0.5, 1.0, 0.4688, 1.0, 0.4688, 0.5, 0.4688, 0.5, 0.4688, 1.0, 0.4375, 1.0, 0.4375, 0.5, 0.4375, 0.5, 0.4375, 1.0, 0.4062, 1.0, 0.4062, 0.5, 0.4062, 0.5, 0.4062, 1.0, 0.375, 1.0, 0.375, 0.5, 0.375, 0.5, 0.375, 1.0, 0.3438, 1.0, 0.3438, 0.5, 0.3438, 0.5, 0.3438, 1.0, 0.3125, 1.0, 0.3125, 0.5, 0.3125, 0.5, 0.3125, 1.0, 0.2812, 1.0, 0.2812, 0.5, 0.2812, 0.5, 0.2812, 1.0, 0.25, 1.0, 0.25, 0.5, 0.25, 0.5, 0.25, 1.0, 0.2188, 1.0, 0.2188, 0.5, 0.2188, 0.5, 0.2188, 1.0, 0.1875, 1.0, 0.1875, 0.5, 0.1875, 0.5, 0.1875, 1.0, 0.1562, 1.0, 0.1562, 0.5, 0.1562, 0.5, 0.1562, 1.0, 0.125, 1.0, 0.125, 0.5, 0.125, 0.5, 0.125, 1.0, 0.09375, 1.0, 0.09375, 0.5, 0.09375, 0.5, 0.09375, 1.0, 0.0625, 1.0, 0.0625, 0.5, 0.2968, 0.4854, 0.25, 0.49, 0.2032, 0.4854, 0.1582, 0.4717, 0.1167, 0.4496, 0.08029, 0.4197, 0.05045, 0.3833, 0.02827, 0.3418, 0.01461, 0.2968, 0.01, 0.25, 0.01461, 0.2032, 0.02827, 0.1582, 0.05045, 0.1167, 0.08029, 0.08029, 0.1167, 0.05045, 0.1582, 0.02827, 0.2032, 0.01461, 0.25, 0.01, 0.2968, 0.01461, 0.3418, 0.02827, 0.3833, 0.05045, 0.4197, 0.08029, 0.4496, 0.1167, 0.4717, 0.1582, 0.4854, 0.2032, 0.49, 0.25, 0.4854, 0.2968, 0.4717, 0.3418, 0.4496, 0.3833, 0.4197, 0.4197, 0.3833, 0.4496, 0.3418, 0.4717, 0.0625, 0.5, 0.0625, 1.0, 0.03125, 1.0, 0.03125, 0.5, 0.03125, 0.5, 0.03125, 1.0, 0.0, 1.0, 0.0, 0.5, 0.75, 0.49, 0.7968, 0.4854, 0.8418, 0.4717, 0.8833, 0.4496, 0.9197, 0.4197, 0.9496, 0.3833, 0.9717, 0.3418, 0.9854, 0.2968, 0.99, 0.25, 0.9854, 0.2032, 0.9717, 0.1582, 0.9496, 0.1167, 0.9197, 0.08029, 0.8833, 0.05045, 0.8418, 0.02827, 0.7968, 0.01461, 0.75, 0.01, 0.7032, 0.01461, 0.6582, 0.02827, 0.6167, 0.05045, 0.5803, 0.08029, 0.5504, 0.1167, 0.5283, 0.1582, 0.5146, 0.2032, 0.51, 0.25, 0.5146, 0.2968, 0.5283, 0.3418, 0.5504, 0.3833, 0.5803, 0.4197, 0.6167, 0.4496, 0.6582, 0.4717, 0.7032, 0.4854])
me_cylinder_003.update()
me_cylinder_004 = bpy.data.meshes.new('Cylinder.004')
me_cylinder_004.from_pydata([(0.0, 1.0, -1.0), (0.0, 1.0, 1.0), (0.1951, 0.9808, -1.0), (0.1951, 0.9808, 1.0), (0.3827, 0.9239, -1.0), (0.3827, 0.9239, 1.0), (0.5556, 0.8315, -1.0), (0.5556, 0.8315, 1.0), (0.7071, 0.7071, -1.0), (0.7071, 0.7071, 1.0), (0.8315, 0.5556, -1.0), (0.8315, 0.5556, 1.0), (0.9239, 0.3827, -1.0), (0.9239, 0.3827, 1.0), (0.9808, 0.1951, -1.0), (0.9808, 0.1951, 1.0), (1.0, 0.0, -1.0), (1.0, 0.0, 1.0), (0.9808, -0.1951, -1.0), (0.9808, -0.1951, 1.0), (0.9239, -0.3827, -1.0), (0.9239, -0.3827, 1.0), (0.8315, -0.5556, -1.0), (0.8315, -0.5556, 1.0), (0.7071, -0.7071, -1.0), (0.7071, -0.7071, 1.0), (0.5556, -0.8315, -1.0), (0.5556, -0.8315, 1.0), (0.3827, -0.9239, -1.0), (0.3827, -0.9239, 1.0), (0.1951, -0.9808, -1.0), (0.1951, -0.9808, 1.0), (0.0, -1.0, -1.0), (0.0, -1.0, 1.0), (-0.1951, -0.9808, -1.0), (-0.1951, -0.9808, 1.0), (-0.3827, -0.9239, -1.0), (-0.3827, -0.9239, 1.0), (-0.5556, -0.8315, -1.0), (-0.5556, -0.8315, 1.0), (-0.7071, -0.7071, -1.0), (-0.7071, -0.7071, 1.0), (-0.8315, -0.5556, -1.0), (-0.8315, -0.5556, 1.0), (-0.9239, -0.3827, -1.0), (-0.9239, -0.3827, 1.0), (-0.9808, -0.1951, -1.0), (-0.9808, -0.1951, 1.0), (-1.0, 0.0, -1.0), (-1.0, 0.0, 1.0), (-0.9808, 0.1951, -1.0), (-0.9808, 0.1951, 1.0), (-0.9239, 0.3827, -1.0), (-0.9239, 0.3827, 1.0), (-0.8315, 0.5556, -1.0), (-0.8315, 0.5556, 1.0), (-0.7071, 0.7071, -1.0), (-0.7071, 0.7071, 1.0), (-0.5556, 0.8315, -1.0), (-0.5556, 0.8315, 1.0), (-0.3827, 0.9239, -1.0), (-0.3827, 0.9239, 1.0), (-0.1951, 0.9808, -1.0), (-0.1951, 0.9808, 1.0)], [], [(0, 1, 3, 2), (2, 3, 5, 4), (4, 5, 7, 6), (6, 7, 9, 8), (8, 9, 11, 10), (10, 11, 13, 12), (12, 13, 15, 14), (14, 15, 17, 16), (16, 17, 19, 18), (18, 19, 21, 20), (20, 21, 23, 22), (22, 23, 25, 24), (24, 25, 27, 26), (26, 27, 29, 28), (28, 29, 31, 30), (30, 31, 33, 32), (32, 33, 35, 34), (34, 35, 37, 36), (36, 37, 39, 38), (38, 39, 41, 40), (40, 41, 43, 42), (42, 43, 45, 44), (44, 45, 47, 46), (46, 47, 49, 48), (48, 49, 51, 50), (50, 51, 53, 52), (52, 53, 55, 54), (54, 55, 57, 56), (56, 57, 59, 58), (58, 59, 61, 60), (3, 1, 63, 61, 59, 57, 55, 53, 51, 49, 47, 45, 43, 41, 39, 37, 35, 33, 31, 29, 27, 25, 23, 21, 19, 17, 15, 13, 11, 9, 7, 5), (60, 61, 63, 62), (62, 63, 1, 0), (0, 2, 4, 6, 8, 10, 12, 14, 16, 18, 20, 22, 24, 26, 28, 30, 32, 34, 36, 38, 40, 42, 44, 46, 48, 50, 52, 54, 56, 58, 60, 62)])
_uv = me_cylinder_004.uv_layers.new(name='UVMap')
_uv.uv.foreach_set('vector', [1.0, 0.5, 1.0, 1.0, 0.9688, 1.0, 0.9688, 0.5, 0.9688, 0.5, 0.9688, 1.0, 0.9375, 1.0, 0.9375, 0.5, 0.9375, 0.5, 0.9375, 1.0, 0.9062, 1.0, 0.9062, 0.5, 0.9062, 0.5, 0.9062, 1.0, 0.875, 1.0, 0.875, 0.5, 0.875, 0.5, 0.875, 1.0, 0.8438, 1.0, 0.8438, 0.5, 0.8438, 0.5, 0.8438, 1.0, 0.8125, 1.0, 0.8125, 0.5, 0.8125, 0.5, 0.8125, 1.0, 0.7812, 1.0, 0.7812, 0.5, 0.7812, 0.5, 0.7812, 1.0, 0.75, 1.0, 0.75, 0.5, 0.75, 0.5, 0.75, 1.0, 0.7188, 1.0, 0.7188, 0.5, 0.7188, 0.5, 0.7188, 1.0, 0.6875, 1.0, 0.6875, 0.5, 0.6875, 0.5, 0.6875, 1.0, 0.6562, 1.0, 0.6562, 0.5, 0.6562, 0.5, 0.6562, 1.0, 0.625, 1.0, 0.625, 0.5, 0.625, 0.5, 0.625, 1.0, 0.5938, 1.0, 0.5938, 0.5, 0.5938, 0.5, 0.5938, 1.0, 0.5625, 1.0, 0.5625, 0.5, 0.5625, 0.5, 0.5625, 1.0, 0.5312, 1.0, 0.5312, 0.5, 0.5312, 0.5, 0.5312, 1.0, 0.5, 1.0, 0.5, 0.5, 0.5, 0.5, 0.5, 1.0, 0.4688, 1.0, 0.4688, 0.5, 0.4688, 0.5, 0.4688, 1.0, 0.4375, 1.0, 0.4375, 0.5, 0.4375, 0.5, 0.4375, 1.0, 0.4062, 1.0, 0.4062, 0.5, 0.4062, 0.5, 0.4062, 1.0, 0.375, 1.0, 0.375, 0.5, 0.375, 0.5, 0.375, 1.0, 0.3438, 1.0, 0.3438, 0.5, 0.3438, 0.5, 0.3438, 1.0, 0.3125, 1.0, 0.3125, 0.5, 0.3125, 0.5, 0.3125, 1.0, 0.2812, 1.0, 0.2812, 0.5, 0.2812, 0.5, 0.2812, 1.0, 0.25, 1.0, 0.25, 0.5, 0.25, 0.5, 0.25, 1.0, 0.2188, 1.0, 0.2188, 0.5, 0.2188, 0.5, 0.2188, 1.0, 0.1875, 1.0, 0.1875, 0.5, 0.1875, 0.5, 0.1875, 1.0, 0.1562, 1.0, 0.1562, 0.5, 0.1562, 0.5, 0.1562, 1.0, 0.125, 1.0, 0.125, 0.5, 0.125, 0.5, 0.125, 1.0, 0.09375, 1.0, 0.09375, 0.5, 0.09375, 0.5, 0.09375, 1.0, 0.0625, 1.0, 0.0625, 0.5, 0.2968, 0.4854, 0.25, 0.49, 0.2032, 0.4854, 0.1582, 0.4717, 0.1167, 0.4496, 0.08029, 0.4197, 0.05045, 0.3833, 0.02827, 0.3418, 0.01461, 0.2968, 0.01, 0.25, 0.01461, 0.2032, 0.02827, 0.1582, 0.05045, 0.1167, 0.08029, 0.08029, 0.1167, 0.05045, 0.1582, 0.02827, 0.2032, 0.01461, 0.25, 0.01, 0.2968, 0.01461, 0.3418, 0.02827, 0.3833, 0.05045, 0.4197, 0.08029, 0.4496, 0.1167, 0.4717, 0.1582, 0.4854, 0.2032, 0.49, 0.25, 0.4854, 0.2968, 0.4717, 0.3418, 0.4496, 0.3833, 0.4197, 0.4197, 0.3833, 0.4496, 0.3418, 0.4717, 0.0625, 0.5, 0.0625, 1.0, 0.03125, 1.0, 0.03125, 0.5, 0.03125, 0.5, 0.03125, 1.0, 0.0, 1.0, 0.0, 0.5, 0.75, 0.49, 0.7968, 0.4854, 0.8418, 0.4717, 0.8833, 0.4496, 0.9197, 0.4197, 0.9496, 0.3833, 0.9717, 0.3418, 0.9854, 0.2968, 0.99, 0.25, 0.9854, 0.2032, 0.9717, 0.1582, 0.9496, 0.1167, 0.9197, 0.08029, 0.8833, 0.05045, 0.8418, 0.02827, 0.7968, 0.01461, 0.75, 0.01, 0.7032, 0.01461, 0.6582, 0.02827, 0.6167, 0.05045, 0.5803, 0.08029, 0.5504, 0.1167, 0.5283, 0.1582, 0.5146, 0.2032, 0.51, 0.25, 0.5146, 0.2968, 0.5283, 0.3418, 0.5504, 0.3833, 0.5803, 0.4197, 0.6167, 0.4496, 0.6582, 0.4717, 0.7032, 0.4854])
me_cylinder_004.update()
me_cylinder_005 = bpy.data.meshes.new('Cylinder.005')
me_cylinder_005.from_pydata([(0.0, 1.0, -1.0), (0.0, 1.0, 1.0), (0.1951, 0.9808, -1.0), (0.1951, 0.9808, 1.0), (0.3827, 0.9239, -1.0), (0.3827, 0.9239, 1.0), (0.5556, 0.8315, -1.0), (0.5556, 0.8315, 1.0), (0.7071, 0.7071, -1.0), (0.7071, 0.7071, 1.0), (0.8315, 0.5556, -1.0), (0.8315, 0.5556, 1.0), (0.9239, 0.3827, -1.0), (0.9239, 0.3827, 1.0), (0.9808, 0.1951, -1.0), (0.9808, 0.1951, 1.0), (1.0, 0.0, -1.0), (1.0, 0.0, 1.0), (0.9808, -0.1951, -1.0), (0.9808, -0.1951, 1.0), (0.9239, -0.3827, -1.0), (0.9239, -0.3827, 1.0), (0.8315, -0.5556, -1.0), (0.8315, -0.5556, 1.0), (0.7071, -0.7071, -1.0), (0.7071, -0.7071, 1.0), (0.5556, -0.8315, -1.0), (0.5556, -0.8315, 1.0), (0.3827, -0.9239, -1.0), (0.3827, -0.9239, 1.0), (0.1951, -0.9808, -1.0), (0.1951, -0.9808, 1.0), (0.0, -1.0, -1.0), (0.0, -1.0, 1.0), (-0.1951, -0.9808, -1.0), (-0.1951, -0.9808, 1.0), (-0.3827, -0.9239, -1.0), (-0.3827, -0.9239, 1.0), (-0.5556, -0.8315, -1.0), (-0.5556, -0.8315, 1.0), (-0.7071, -0.7071, -1.0), (-0.7071, -0.7071, 1.0), (-0.8315, -0.5556, -1.0), (-0.8315, -0.5556, 1.0), (-0.9239, -0.3827, -1.0), (-0.9239, -0.3827, 1.0), (-0.9808, -0.1951, -1.0), (-0.9808, -0.1951, 1.0), (-1.0, 0.0, -1.0), (-1.0, 0.0, 1.0), (-0.9808, 0.1951, -1.0), (-0.9808, 0.1951, 1.0), (-0.9239, 0.3827, -1.0), (-0.9239, 0.3827, 1.0), (-0.8315, 0.5556, -1.0), (-0.8315, 0.5556, 1.0), (-0.7071, 0.7071, -1.0), (-0.7071, 0.7071, 1.0), (-0.5556, 0.8315, -1.0), (-0.5556, 0.8315, 1.0), (-0.3827, 0.9239, -1.0), (-0.3827, 0.9239, 1.0), (-0.1951, 0.9808, -1.0), (-0.1951, 0.9808, 1.0)], [], [(0, 1, 3, 2), (2, 3, 5, 4), (4, 5, 7, 6), (6, 7, 9, 8), (8, 9, 11, 10), (10, 11, 13, 12), (12, 13, 15, 14), (14, 15, 17, 16), (16, 17, 19, 18), (18, 19, 21, 20), (20, 21, 23, 22), (22, 23, 25, 24), (24, 25, 27, 26), (26, 27, 29, 28), (28, 29, 31, 30), (30, 31, 33, 32), (32, 33, 35, 34), (34, 35, 37, 36), (36, 37, 39, 38), (38, 39, 41, 40), (40, 41, 43, 42), (42, 43, 45, 44), (44, 45, 47, 46), (46, 47, 49, 48), (48, 49, 51, 50), (50, 51, 53, 52), (52, 53, 55, 54), (54, 55, 57, 56), (56, 57, 59, 58), (58, 59, 61, 60), (3, 1, 63, 61, 59, 57, 55, 53, 51, 49, 47, 45, 43, 41, 39, 37, 35, 33, 31, 29, 27, 25, 23, 21, 19, 17, 15, 13, 11, 9, 7, 5), (60, 61, 63, 62), (62, 63, 1, 0), (0, 2, 4, 6, 8, 10, 12, 14, 16, 18, 20, 22, 24, 26, 28, 30, 32, 34, 36, 38, 40, 42, 44, 46, 48, 50, 52, 54, 56, 58, 60, 62)])
_uv = me_cylinder_005.uv_layers.new(name='UVMap')
_uv.uv.foreach_set('vector', [1.0, 0.5, 1.0, 1.0, 0.9688, 1.0, 0.9688, 0.5, 0.9688, 0.5, 0.9688, 1.0, 0.9375, 1.0, 0.9375, 0.5, 0.9375, 0.5, 0.9375, 1.0, 0.9062, 1.0, 0.9062, 0.5, 0.9062, 0.5, 0.9062, 1.0, 0.875, 1.0, 0.875, 0.5, 0.875, 0.5, 0.875, 1.0, 0.8438, 1.0, 0.8438, 0.5, 0.8438, 0.5, 0.8438, 1.0, 0.8125, 1.0, 0.8125, 0.5, 0.8125, 0.5, 0.8125, 1.0, 0.7812, 1.0, 0.7812, 0.5, 0.7812, 0.5, 0.7812, 1.0, 0.75, 1.0, 0.75, 0.5, 0.75, 0.5, 0.75, 1.0, 0.7188, 1.0, 0.7188, 0.5, 0.7188, 0.5, 0.7188, 1.0, 0.6875, 1.0, 0.6875, 0.5, 0.6875, 0.5, 0.6875, 1.0, 0.6562, 1.0, 0.6562, 0.5, 0.6562, 0.5, 0.6562, 1.0, 0.625, 1.0, 0.625, 0.5, 0.625, 0.5, 0.625, 1.0, 0.5938, 1.0, 0.5938, 0.5, 0.5938, 0.5, 0.5938, 1.0, 0.5625, 1.0, 0.5625, 0.5, 0.5625, 0.5, 0.5625, 1.0, 0.5312, 1.0, 0.5312, 0.5, 0.5312, 0.5, 0.5312, 1.0, 0.5, 1.0, 0.5, 0.5, 0.5, 0.5, 0.5, 1.0, 0.4688, 1.0, 0.4688, 0.5, 0.4688, 0.5, 0.4688, 1.0, 0.4375, 1.0, 0.4375, 0.5, 0.4375, 0.5, 0.4375, 1.0, 0.4062, 1.0, 0.4062, 0.5, 0.4062, 0.5, 0.4062, 1.0, 0.375, 1.0, 0.375, 0.5, 0.375, 0.5, 0.375, 1.0, 0.3438, 1.0, 0.3438, 0.5, 0.3438, 0.5, 0.3438, 1.0, 0.3125, 1.0, 0.3125, 0.5, 0.3125, 0.5, 0.3125, 1.0, 0.2812, 1.0, 0.2812, 0.5, 0.2812, 0.5, 0.2812, 1.0, 0.25, 1.0, 0.25, 0.5, 0.25, 0.5, 0.25, 1.0, 0.2188, 1.0, 0.2188, 0.5, 0.2188, 0.5, 0.2188, 1.0, 0.1875, 1.0, 0.1875, 0.5, 0.1875, 0.5, 0.1875, 1.0, 0.1562, 1.0, 0.1562, 0.5, 0.1562, 0.5, 0.1562, 1.0, 0.125, 1.0, 0.125, 0.5, 0.125, 0.5, 0.125, 1.0, 0.09375, 1.0, 0.09375, 0.5, 0.09375, 0.5, 0.09375, 1.0, 0.0625, 1.0, 0.0625, 0.5, 0.2968, 0.4854, 0.25, 0.49, 0.2032, 0.4854, 0.1582, 0.4717, 0.1167, 0.4496, 0.08029, 0.4197, 0.05045, 0.3833, 0.02827, 0.3418, 0.01461, 0.2968, 0.01, 0.25, 0.01461, 0.2032, 0.02827, 0.1582, 0.05045, 0.1167, 0.08029, 0.08029, 0.1167, 0.05045, 0.1582, 0.02827, 0.2032, 0.01461, 0.25, 0.01, 0.2968, 0.01461, 0.3418, 0.02827, 0.3833, 0.05045, 0.4197, 0.08029, 0.4496, 0.1167, 0.4717, 0.1582, 0.4854, 0.2032, 0.49, 0.25, 0.4854, 0.2968, 0.4717, 0.3418, 0.4496, 0.3833, 0.4197, 0.4197, 0.3833, 0.4496, 0.3418, 0.4717, 0.0625, 0.5, 0.0625, 1.0, 0.03125, 1.0, 0.03125, 0.5, 0.03125, 0.5, 0.03125, 1.0, 0.0, 1.0, 0.0, 0.5, 0.75, 0.49, 0.7968, 0.4854, 0.8418, 0.4717, 0.8833, 0.4496, 0.9197, 0.4197, 0.9496, 0.3833, 0.9717, 0.3418, 0.9854, 0.2968, 0.99, 0.25, 0.9854, 0.2032, 0.9717, 0.1582, 0.9496, 0.1167, 0.9197, 0.08029, 0.8833, 0.05045, 0.8418, 0.02827, 0.7968, 0.01461, 0.75, 0.01, 0.7032, 0.01461, 0.6582, 0.02827, 0.6167, 0.05045, 0.5803, 0.08029, 0.5504, 0.1167, 0.5283, 0.1582, 0.5146, 0.2032, 0.51, 0.25, 0.5146, 0.2968, 0.5283, 0.3418, 0.5504, 0.3833, 0.5803, 0.4197, 0.6167, 0.4496, 0.6582, 0.4717, 0.7032, 0.4854])
me_cylinder_005.update()
me_plane_001 = bpy.data.meshes.new('Plane.001')
me_plane_001.from_pydata([(-1.0, -1.0, 0.0), (1.0, -1.0, 0.0), (-1.0, 1.0, 0.0), (1.0, 1.0, 0.0)], [], [(0, 1, 3, 2)])
_uv = me_plane_001.uv_layers.new(name='UVMap')
_uv.uv.foreach_set('vector', [0.0, 0.0, 1.0, 0.0, 1.0, 1.0, 0.0, 1.0])
me_plane_001.update()

# ---- objects
ob_light = bpy.data.objects.new('Light', light_light)
ob_camera = bpy.data.objects.new('Camera', cam_camera)
ob_cylinder = bpy.data.objects.new('Cylinder', me_cylinder_001)
ob_plane = bpy.data.objects.new('Plane', me_plane)
ob_cylinder_001 = bpy.data.objects.new('Cylinder.001', me_cylinder_002)
ob_cylinder_002 = bpy.data.objects.new('Cylinder.002', me_cylinder_003)
ob_cylinder_003 = bpy.data.objects.new('Cylinder.003', me_cylinder_004)
ob_cylinder_004 = bpy.data.objects.new('Cylinder.004', me_cylinder_005)
ob_plane_001 = bpy.data.objects.new('Plane.001', me_plane_001)

# ---- transforms, parenting, visibility, modifiers, constraints
ob_light.location = (4.076, 1.005, 5.904)
ob_light.rotation_euler = (0.6503, 0.05522, 1.866)
ob_light.lock_rotations_4d = False
ob_light.empty_display_type = 'ARROWS'
ob_light.color = (0.0, 0.0, 0.0, 0.0)
ob_light.lineart.crease_threshold = 0.0
ob_camera.location = (7.359, -6.926, 4.958)
ob_camera.rotation_euler = (1.109, 0.0, 0.8149)
ob_camera.lock_rotations_4d = False
ob_camera.empty_display_type = 'ARROWS'
ob_camera.color = (0.0, 0.0, 0.0, 0.0)
ob_camera.display_type = 'WIRE'
ob_camera.lineart.crease_threshold = 0.0
ob_cylinder.location = (0.0, 0.0, 0.08578)
ob_cylinder.scale = (1.0, 1.0, -0.05707)
ob_plane.location = (0.0, 0.0, -0.3013)
ob_plane.scale = (5.866, 7.664, -0.4071)
ob_cylinder_001.location = (4.669, 6.405, -3.736)
ob_cylinder_001.scale = (0.823, 1.0, 3.715)
ob_cylinder_002.location = (4.234, -6.225, -3.866)
ob_cylinder_002.scale = (1.0, 1.0, 3.76)
ob_cylinder_003.location = (-4.56, -5.684, -3.672)
ob_cylinder_003.scale = (1.0, 1.164, 3.514)
ob_cylinder_004.location = (-4.367, 6.153, -3.949)
ob_cylinder_004.scale = (1.0, 1.0, 3.711)
ob_plane_001.location = (-2.766, -0.0654, -7.273)
ob_plane_001.scale = (28.48, 23.84, 1.0)

# ---- collection membership
col_collection.objects.link(ob_light)
col_collection.objects.link(ob_camera)
col_collection.objects.link(ob_cylinder)
col_collection.objects.link(ob_plane)
col_collection.objects.link(ob_cylinder_001)
col_collection.objects.link(ob_cylinder_002)
col_collection.objects.link(ob_cylinder_003)
col_collection.objects.link(ob_cylinder_004)
col_collection.objects.link(ob_plane_001)

# ---- scene / render settings (as saved in the file)
scene.camera = ob_camera
scene.frame_start = 1; scene.frame_end = 250; scene.frame_set(1)
scene.render.engine = 'BLENDER_EEVEE_NEXT'
bpy.context.view_layer.update()
